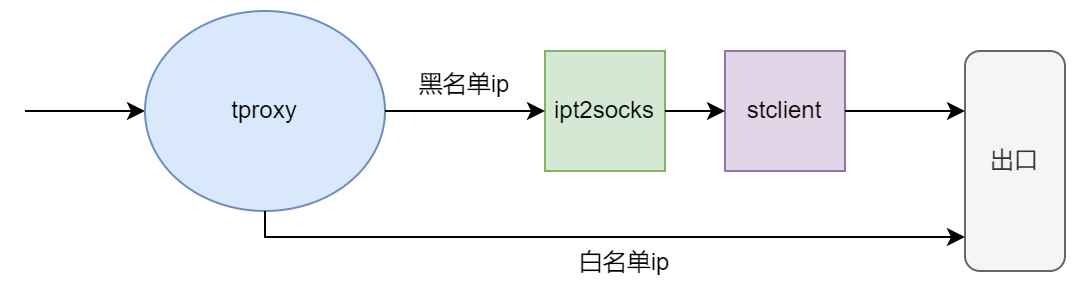

The diagram above was exported from draw.io. Its source (the exported page's mxGraphModel, read from the mxfile embedded in the PNG):
<mxGraphModel dx="1038" dy="491" grid="1" gridSize="10" guides="1" tooltips="1" connect="1" arrows="1" fold="1" page="1" pageScale="1" pageWidth="827" pageHeight="1169" math="0" shadow="0">
  <root>
    <mxCell id="0" />
    <mxCell id="1" parent="0" />
    <mxCell id="5pefqudo36jfn_Xwh0sw-1" value="ipt2socks" style="rounded=0;whiteSpace=wrap;html=1;fillColor=#d5e8d4;strokeColor=#82b366;" vertex="1" parent="1">
      <mxGeometry x="290" y="210" width="60" height="60" as="geometry" />
    </mxCell>
    <mxCell id="5pefqudo36jfn_Xwh0sw-2" value="" style="endArrow=classic;html=1;rounded=0;" edge="1" parent="1" target="5pefqudo36jfn_Xwh0sw-3">
      <mxGeometry width="50" height="50" relative="1" as="geometry">
        <mxPoint x="30" y="240" as="sourcePoint" />
        <mxPoint x="190" y="240" as="targetPoint" />
      </mxGeometry>
    </mxCell>
    <mxCell id="5pefqudo36jfn_Xwh0sw-3" value="tproxy" style="ellipse;whiteSpace=wrap;html=1;fillColor=#dae8fc;strokeColor=#6c8ebf;" vertex="1" parent="1">
      <mxGeometry x="90" y="190" width="120" height="100" as="geometry" />
    </mxCell>
    <mxCell id="5pefqudo36jfn_Xwh0sw-4" value="" style="endArrow=classic;html=1;rounded=0;exitX=1;exitY=0.5;exitDx=0;exitDy=0;entryX=0;entryY=0.5;entryDx=0;entryDy=0;" edge="1" parent="1" source="5pefqudo36jfn_Xwh0sw-3" target="5pefqudo36jfn_Xwh0sw-1">
      <mxGeometry width="50" height="50" relative="1" as="geometry">
        <mxPoint x="390" y="310" as="sourcePoint" />
        <mxPoint x="440" y="260" as="targetPoint" />
      </mxGeometry>
    </mxCell>
    <mxCell id="5pefqudo36jfn_Xwh0sw-5" value="stclient" style="whiteSpace=wrap;html=1;aspect=fixed;fillColor=#e1d5e7;strokeColor=#9673a6;" vertex="1" parent="1">
      <mxGeometry x="380" y="210" width="60" height="60" as="geometry" />
    </mxCell>
    <mxCell id="5pefqudo36jfn_Xwh0sw-6" value="" style="endArrow=classic;html=1;rounded=0;entryX=0;entryY=0.5;entryDx=0;entryDy=0;exitX=1;exitY=0.5;exitDx=0;exitDy=0;" edge="1" parent="1" source="5pefqudo36jfn_Xwh0sw-1" target="5pefqudo36jfn_Xwh0sw-5">
      <mxGeometry width="50" height="50" relative="1" as="geometry">
        <mxPoint x="390" y="310" as="sourcePoint" />
        <mxPoint x="440" y="260" as="targetPoint" />
      </mxGeometry>
    </mxCell>
    <mxCell id="5pefqudo36jfn_Xwh0sw-11" value="黑名单ip" style="text;html=1;strokeColor=none;fillColor=none;align=center;verticalAlign=middle;whiteSpace=wrap;rounded=0;" vertex="1" parent="1">
      <mxGeometry x="220" y="212" width="60" height="30" as="geometry" />
    </mxCell>
    <mxCell id="5pefqudo36jfn_Xwh0sw-15" value="" style="endArrow=classic;html=1;rounded=0;exitX=0.5;exitY=1;exitDx=0;exitDy=0;" edge="1" parent="1" source="5pefqudo36jfn_Xwh0sw-3">
      <mxGeometry width="50" height="50" relative="1" as="geometry">
        <mxPoint x="390" y="310" as="sourcePoint" />
        <mxPoint x="500" y="303" as="targetPoint" />
        <Array as="points">
          <mxPoint x="150" y="303" />
        </Array>
      </mxGeometry>
    </mxCell>
    <mxCell id="5pefqudo36jfn_Xwh0sw-16" value="出口" style="rounded=1;whiteSpace=wrap;html=1;fillColor=#f5f5f5;fontColor=#333333;strokeColor=#666666;" vertex="1" parent="1">
      <mxGeometry x="500" y="210" width="50" height="110" as="geometry" />
    </mxCell>
    <mxCell id="5pefqudo36jfn_Xwh0sw-17" value="白名单ip" style="text;html=1;strokeColor=none;fillColor=none;align=center;verticalAlign=middle;whiteSpace=wrap;rounded=0;" vertex="1" parent="1">
      <mxGeometry x="300" y="301" width="60" height="30" as="geometry" />
    </mxCell>
    <mxCell id="5pefqudo36jfn_Xwh0sw-18" value="" style="endArrow=classic;html=1;rounded=0;exitX=1;exitY=0.5;exitDx=0;exitDy=0;" edge="1" parent="1" source="5pefqudo36jfn_Xwh0sw-5">
      <mxGeometry width="50" height="50" relative="1" as="geometry">
        <mxPoint x="390" y="310" as="sourcePoint" />
        <mxPoint x="500" y="240" as="targetPoint" />
      </mxGeometry>
    </mxCell>
  </root>
</mxGraphModel>